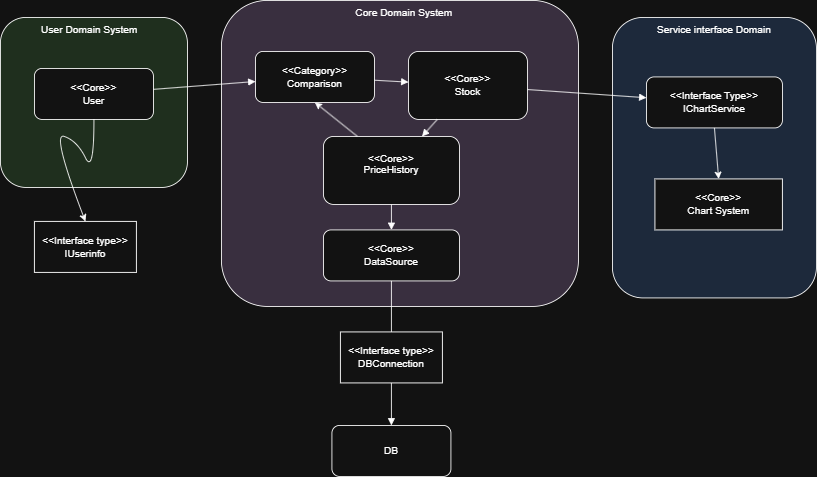

The diagram above was exported from draw.io. Its source (the exported page's mxGraphModel, read from the mxfile embedded in the PNG):
<mxGraphModel dx="1426" dy="743" grid="1" gridSize="10" guides="1" tooltips="1" connect="1" arrows="1" fold="1" page="1" pageScale="1" pageWidth="827" pageHeight="1169" math="0" shadow="0">
  <root>
    <mxCell id="0" />
    <mxCell id="1" parent="0" />
    <mxCell id="70IxHKPv3E9IhUJ4odsO-1" parent="1" style="rounded=1;whiteSpace=wrap;html=1;fillColor=#d5e8d4;" value="&lt;&lt;User Domain&gt;&gt;&#10;Comparison Management" vertex="1">
      <mxGeometry height="200" width="220" x="40" y="60" as="geometry" />
    </mxCell>
    <mxCell id="70IxHKPv3E9IhUJ4odsO-2" parent="1" style="rounded=1;whiteSpace=wrap;html=1;" value="&amp;lt;&amp;lt;Core&amp;gt;&amp;gt;&lt;div&gt;User&lt;/div&gt;" vertex="1">
      <mxGeometry height="60" width="140" x="80" y="120" as="geometry" />
    </mxCell>
    <mxCell id="70IxHKPv3E9IhUJ4odsO-3" parent="1" style="rounded=1;whiteSpace=wrap;html=1;fillColor=#e1d5e7;" value="&lt;&lt;Core Domain&gt;&gt;&#10;Stock System" vertex="1">
      <mxGeometry height="360" width="420" x="300" y="40" as="geometry" />
    </mxCell>
    <mxCell id="70IxHKPv3E9IhUJ4odsO-4" parent="1" style="rounded=1;whiteSpace=wrap;html=1;" value="&amp;lt;&amp;lt;Category&amp;gt;&amp;gt;&lt;div&gt;Comparison&lt;/div&gt;" vertex="1">
      <mxGeometry height="60" width="140" x="340" y="100" as="geometry" />
    </mxCell>
    <mxCell id="70IxHKPv3E9IhUJ4odsO-5" parent="1" style="rounded=1;whiteSpace=wrap;html=1;" value="&amp;lt;&amp;lt;Core&amp;gt;&amp;gt;&lt;div&gt;Stock&lt;br&gt;&lt;/div&gt;" vertex="1">
      <mxGeometry height="80" width="140" x="520" y="100" as="geometry" />
    </mxCell>
    <mxCell id="70IxHKPv3E9IhUJ4odsO-6" parent="1" style="rounded=1;whiteSpace=wrap;html=1;" value="&amp;lt;&amp;lt;Core&amp;gt;&amp;gt;&lt;div&gt;PriceHistory&lt;br&gt;&lt;br&gt;&lt;/div&gt;" vertex="1">
      <mxGeometry height="80" width="160" x="420" y="200" as="geometry" />
    </mxCell>
    <mxCell id="70IxHKPv3E9IhUJ4odsO-7" parent="1" style="rounded=1;whiteSpace=wrap;html=1;" value="&amp;lt;&amp;lt;Core&amp;gt;&amp;gt;&lt;div&gt;DataSource&lt;br&gt;&lt;/div&gt;" vertex="1">
      <mxGeometry height="60" width="160" x="420" y="310" as="geometry" />
    </mxCell>
    <mxCell id="70IxHKPv3E9IhUJ4odsO-8" parent="1" style="rounded=1;whiteSpace=wrap;html=1;" value="DB" vertex="1">
      <mxGeometry height="60" width="140" x="430" y="540" as="geometry" />
    </mxCell>
    <mxCell id="70IxHKPv3E9IhUJ4odsO-9" parent="1" style="rounded=1;whiteSpace=wrap;html=1;fillColor=#dae8fc;" value="" vertex="1">
      <mxGeometry height="330" width="240" x="760" y="60" as="geometry" />
    </mxCell>
    <mxCell id="70IxHKPv3E9IhUJ4odsO-10" parent="1" style="rounded=1;whiteSpace=wrap;html=1;" value="&amp;lt;&amp;lt;Interface Type&amp;gt;&amp;gt;&lt;div&gt;IChartService&lt;br&gt;&lt;/div&gt;" vertex="1">
      <mxGeometry height="60" width="160" x="800" y="130" as="geometry" />
    </mxCell>
    <mxCell id="70IxHKPv3E9IhUJ4odsO-11" edge="1" parent="1" source="70IxHKPv3E9IhUJ4odsO-2" style="endArrow=block;" target="70IxHKPv3E9IhUJ4odsO-4">
      <mxGeometry relative="1" as="geometry" />
    </mxCell>
    <mxCell id="70IxHKPv3E9IhUJ4odsO-12" edge="1" parent="1" source="70IxHKPv3E9IhUJ4odsO-4" style="endArrow=block;" target="70IxHKPv3E9IhUJ4odsO-5">
      <mxGeometry relative="1" as="geometry" />
    </mxCell>
    <mxCell id="70IxHKPv3E9IhUJ4odsO-13" edge="1" parent="1" source="70IxHKPv3E9IhUJ4odsO-5" style="endArrow=block;" target="70IxHKPv3E9IhUJ4odsO-6">
      <mxGeometry relative="1" as="geometry" />
    </mxCell>
    <mxCell id="70IxHKPv3E9IhUJ4odsO-14" edge="1" parent="1" source="70IxHKPv3E9IhUJ4odsO-6" style="endArrow=block;" target="70IxHKPv3E9IhUJ4odsO-7">
      <mxGeometry relative="1" as="geometry" />
    </mxCell>
    <mxCell id="70IxHKPv3E9IhUJ4odsO-15" edge="1" parent="1" source="70IxHKPv3E9IhUJ4odsO-7" style="endArrow=block;" target="70IxHKPv3E9IhUJ4odsO-8">
      <mxGeometry relative="1" as="geometry" />
    </mxCell>
    <mxCell id="70IxHKPv3E9IhUJ4odsO-16" edge="1" parent="1" source="70IxHKPv3E9IhUJ4odsO-5" style="endArrow=block;" target="70IxHKPv3E9IhUJ4odsO-10">
      <mxGeometry relative="1" as="geometry" />
    </mxCell>
    <mxCell id="70IxHKPv3E9IhUJ4odsO-17" parent="1" style="text;html=1;whiteSpace=wrap;strokeColor=none;fillColor=none;align=center;verticalAlign=middle;rounded=0;" value="User Domain System" vertex="1">
      <mxGeometry height="30" width="170" x="60" y="60" as="geometry" />
    </mxCell>
    <mxCell id="70IxHKPv3E9IhUJ4odsO-18" parent="1" style="text;html=1;whiteSpace=wrap;strokeColor=none;fillColor=none;align=center;verticalAlign=middle;rounded=0;" value="Core Domain System" vertex="1">
      <mxGeometry height="30" width="290" x="370" y="40" as="geometry" />
    </mxCell>
    <mxCell id="70IxHKPv3E9IhUJ4odsO-19" parent="1" style="text;html=1;whiteSpace=wrap;strokeColor=none;fillColor=none;align=center;verticalAlign=middle;rounded=0;" value="Service interface Domain" vertex="1">
      <mxGeometry height="30" width="150" x="805" y="60" as="geometry" />
    </mxCell>
    <mxCell id="70IxHKPv3E9IhUJ4odsO-20" parent="1" style="whiteSpace=wrap;html=1;" value="&amp;lt;&amp;lt;Interface type&amp;gt;&amp;gt;&lt;div&gt;IUserinfo&lt;/div&gt;" vertex="1">
      <mxGeometry height="60" width="120" x="80" y="300" as="geometry" />
    </mxCell>
    <mxCell id="70IxHKPv3E9IhUJ4odsO-21" edge="1" parent="1" source="70IxHKPv3E9IhUJ4odsO-2" style="curved=1;endArrow=classic;html=1;rounded=0;entryX=0.5;entryY=0;entryDx=0;entryDy=0;exitX=0.5;exitY=1;exitDx=0;exitDy=0;" target="70IxHKPv3E9IhUJ4odsO-20" value="">
      <mxGeometry height="50" relative="1" width="50" as="geometry">
        <Array as="points">
          <mxPoint x="150" y="245" />
          <mxPoint x="130" y="205" />
          <mxPoint x="100" y="195" />
        </Array>
        <mxPoint x="100" y="245" as="sourcePoint" />
        <mxPoint x="150" y="195" as="targetPoint" />
      </mxGeometry>
    </mxCell>
    <mxCell id="70IxHKPv3E9IhUJ4odsO-22" parent="1" style="whiteSpace=wrap;html=1;" value="&amp;lt;&amp;lt;Interface type&amp;gt;&amp;gt;&lt;div&gt;DBConnection&lt;/div&gt;" vertex="1">
      <mxGeometry height="60" width="120" x="440" y="430" as="geometry" />
    </mxCell>
    <mxCell id="70IxHKPv3E9IhUJ4odsO-23" parent="1" style="rounded=0;whiteSpace=wrap;html=1;" value="&amp;lt;&amp;lt;Core&amp;gt;&amp;gt;&lt;div&gt;Chart System&lt;/div&gt;" vertex="1">
      <mxGeometry height="60" width="150" x="810" y="250" as="geometry" />
    </mxCell>
    <mxCell id="70IxHKPv3E9IhUJ4odsO-24" edge="1" parent="1" source="70IxHKPv3E9IhUJ4odsO-10" style="endArrow=classic;html=1;rounded=0;entryX=0.5;entryY=0;entryDx=0;entryDy=0;exitX=0.5;exitY=1;exitDx=0;exitDy=0;" target="70IxHKPv3E9IhUJ4odsO-23" value="">
      <mxGeometry height="50" relative="1" width="50" as="geometry">
        <mxPoint x="910" y="190" as="sourcePoint" />
        <mxPoint x="820" y="235" as="targetPoint" />
      </mxGeometry>
    </mxCell>
    <mxCell id="70IxHKPv3E9IhUJ4odsO-25" edge="1" parent="1" source="70IxHKPv3E9IhUJ4odsO-6" style="endArrow=classic;html=1;rounded=0;entryX=0.5;entryY=1;entryDx=0;entryDy=0;exitX=0.25;exitY=0;exitDx=0;exitDy=0;" target="70IxHKPv3E9IhUJ4odsO-4" value="">
      <mxGeometry height="50" relative="1" width="50" as="geometry">
        <mxPoint x="380" y="220" as="sourcePoint" />
        <mxPoint x="430" y="170" as="targetPoint" />
      </mxGeometry>
    </mxCell>
  </root>
</mxGraphModel>